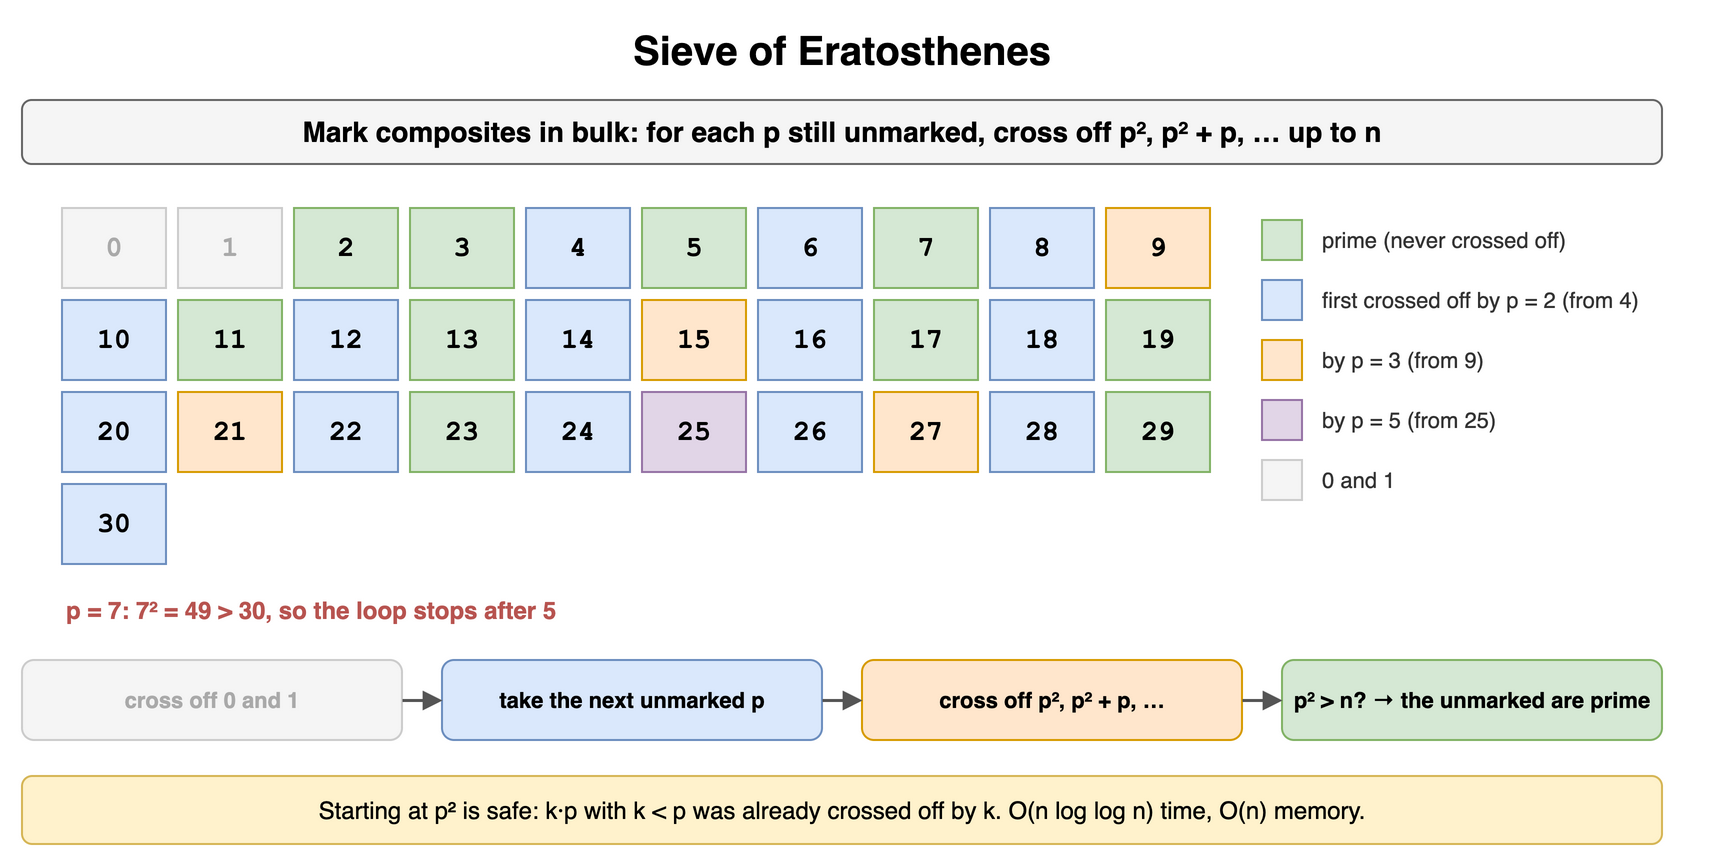

The diagram above was exported from draw.io. Its source (the exported page's mxGraphModel, read from the mxfile embedded in the PNG):
<mxGraphModel dx="900" dy="436" grid="1" gridSize="10" guides="1" tooltips="1" connect="1" arrows="1" fold="1" page="1" pageScale="1" pageWidth="900" pageHeight="436" math="0" shadow="0">
  <root>
    <mxCell id="0" />
    <mxCell id="1" parent="0" />
    <mxCell id="a31" value="Sieve of Eratosthenes" style="text;html=1;align=center;verticalAlign=middle;whiteSpace=wrap;fontSize=20;fontStyle=1;" vertex="1" parent="1">
      <mxGeometry x="40" y="10" width="820" height="30" as="geometry" />
    </mxCell>
    <mxCell id="a32" value="Mark composites in bulk: for each p still unmarked, cross off p², p² + p, … up to n" style="rounded=1;whiteSpace=wrap;html=1;fillColor=#f5f5f5;strokeColor=#666666;fontStyle=1;fontSize=14;" vertex="1" parent="1">
      <mxGeometry x="40" y="50" width="820" height="32" as="geometry" />
    </mxCell>
    <mxCell id="a33" value="0" style="rounded=0;whiteSpace=wrap;html=1;fontFamily=Courier New;fontStyle=1;fontSize=13;fillColor=#f5f5f5;strokeColor=#cccccc;fontSize=14;fontColor=#aaaaaa;" vertex="1" parent="1">
      <mxGeometry x="60" y="104" width="52" height="40" as="geometry" />
    </mxCell>
    <mxCell id="a34" value="1" style="rounded=0;whiteSpace=wrap;html=1;fontFamily=Courier New;fontStyle=1;fontSize=13;fillColor=#f5f5f5;strokeColor=#cccccc;fontSize=14;fontColor=#aaaaaa;" vertex="1" parent="1">
      <mxGeometry x="118" y="104" width="52" height="40" as="geometry" />
    </mxCell>
    <mxCell id="a35" value="2" style="rounded=0;whiteSpace=wrap;html=1;fontFamily=Courier New;fontStyle=1;fontSize=13;fillColor=#d5e8d4;strokeColor=#82b366;fontSize=14;fontStyle=1;" vertex="1" parent="1">
      <mxGeometry x="176" y="104" width="52" height="40" as="geometry" />
    </mxCell>
    <mxCell id="a36" value="3" style="rounded=0;whiteSpace=wrap;html=1;fontFamily=Courier New;fontStyle=1;fontSize=13;fillColor=#d5e8d4;strokeColor=#82b366;fontSize=14;fontStyle=1;" vertex="1" parent="1">
      <mxGeometry x="234" y="104" width="52" height="40" as="geometry" />
    </mxCell>
    <mxCell id="a37" value="4" style="rounded=0;whiteSpace=wrap;html=1;fontFamily=Courier New;fontStyle=1;fontSize=13;fillColor=#dae8fc;strokeColor=#6c8ebf;fontSize=14;" vertex="1" parent="1">
      <mxGeometry x="292" y="104" width="52" height="40" as="geometry" />
    </mxCell>
    <mxCell id="a38" value="5" style="rounded=0;whiteSpace=wrap;html=1;fontFamily=Courier New;fontStyle=1;fontSize=13;fillColor=#d5e8d4;strokeColor=#82b366;fontSize=14;fontStyle=1;" vertex="1" parent="1">
      <mxGeometry x="350" y="104" width="52" height="40" as="geometry" />
    </mxCell>
    <mxCell id="a39" value="6" style="rounded=0;whiteSpace=wrap;html=1;fontFamily=Courier New;fontStyle=1;fontSize=13;fillColor=#dae8fc;strokeColor=#6c8ebf;fontSize=14;" vertex="1" parent="1">
      <mxGeometry x="408" y="104" width="52" height="40" as="geometry" />
    </mxCell>
    <mxCell id="a310" value="7" style="rounded=0;whiteSpace=wrap;html=1;fontFamily=Courier New;fontStyle=1;fontSize=13;fillColor=#d5e8d4;strokeColor=#82b366;fontSize=14;fontStyle=1;" vertex="1" parent="1">
      <mxGeometry x="466" y="104" width="52" height="40" as="geometry" />
    </mxCell>
    <mxCell id="a311" value="8" style="rounded=0;whiteSpace=wrap;html=1;fontFamily=Courier New;fontStyle=1;fontSize=13;fillColor=#dae8fc;strokeColor=#6c8ebf;fontSize=14;" vertex="1" parent="1">
      <mxGeometry x="524" y="104" width="52" height="40" as="geometry" />
    </mxCell>
    <mxCell id="a312" value="9" style="rounded=0;whiteSpace=wrap;html=1;fontFamily=Courier New;fontStyle=1;fontSize=13;fillColor=#ffe6cc;strokeColor=#d79b00;fontSize=14;" vertex="1" parent="1">
      <mxGeometry x="582" y="104" width="52" height="40" as="geometry" />
    </mxCell>
    <mxCell id="a313" value="10" style="rounded=0;whiteSpace=wrap;html=1;fontFamily=Courier New;fontStyle=1;fontSize=13;fillColor=#dae8fc;strokeColor=#6c8ebf;fontSize=14;" vertex="1" parent="1">
      <mxGeometry x="60" y="150" width="52" height="40" as="geometry" />
    </mxCell>
    <mxCell id="a314" value="11" style="rounded=0;whiteSpace=wrap;html=1;fontFamily=Courier New;fontStyle=1;fontSize=13;fillColor=#d5e8d4;strokeColor=#82b366;fontSize=14;fontStyle=1;" vertex="1" parent="1">
      <mxGeometry x="118" y="150" width="52" height="40" as="geometry" />
    </mxCell>
    <mxCell id="a315" value="12" style="rounded=0;whiteSpace=wrap;html=1;fontFamily=Courier New;fontStyle=1;fontSize=13;fillColor=#dae8fc;strokeColor=#6c8ebf;fontSize=14;" vertex="1" parent="1">
      <mxGeometry x="176" y="150" width="52" height="40" as="geometry" />
    </mxCell>
    <mxCell id="a316" value="13" style="rounded=0;whiteSpace=wrap;html=1;fontFamily=Courier New;fontStyle=1;fontSize=13;fillColor=#d5e8d4;strokeColor=#82b366;fontSize=14;fontStyle=1;" vertex="1" parent="1">
      <mxGeometry x="234" y="150" width="52" height="40" as="geometry" />
    </mxCell>
    <mxCell id="a317" value="14" style="rounded=0;whiteSpace=wrap;html=1;fontFamily=Courier New;fontStyle=1;fontSize=13;fillColor=#dae8fc;strokeColor=#6c8ebf;fontSize=14;" vertex="1" parent="1">
      <mxGeometry x="292" y="150" width="52" height="40" as="geometry" />
    </mxCell>
    <mxCell id="a318" value="15" style="rounded=0;whiteSpace=wrap;html=1;fontFamily=Courier New;fontStyle=1;fontSize=13;fillColor=#ffe6cc;strokeColor=#d79b00;fontSize=14;" vertex="1" parent="1">
      <mxGeometry x="350" y="150" width="52" height="40" as="geometry" />
    </mxCell>
    <mxCell id="a319" value="16" style="rounded=0;whiteSpace=wrap;html=1;fontFamily=Courier New;fontStyle=1;fontSize=13;fillColor=#dae8fc;strokeColor=#6c8ebf;fontSize=14;" vertex="1" parent="1">
      <mxGeometry x="408" y="150" width="52" height="40" as="geometry" />
    </mxCell>
    <mxCell id="a320" value="17" style="rounded=0;whiteSpace=wrap;html=1;fontFamily=Courier New;fontStyle=1;fontSize=13;fillColor=#d5e8d4;strokeColor=#82b366;fontSize=14;fontStyle=1;" vertex="1" parent="1">
      <mxGeometry x="466" y="150" width="52" height="40" as="geometry" />
    </mxCell>
    <mxCell id="a321" value="18" style="rounded=0;whiteSpace=wrap;html=1;fontFamily=Courier New;fontStyle=1;fontSize=13;fillColor=#dae8fc;strokeColor=#6c8ebf;fontSize=14;" vertex="1" parent="1">
      <mxGeometry x="524" y="150" width="52" height="40" as="geometry" />
    </mxCell>
    <mxCell id="a322" value="19" style="rounded=0;whiteSpace=wrap;html=1;fontFamily=Courier New;fontStyle=1;fontSize=13;fillColor=#d5e8d4;strokeColor=#82b366;fontSize=14;fontStyle=1;" vertex="1" parent="1">
      <mxGeometry x="582" y="150" width="52" height="40" as="geometry" />
    </mxCell>
    <mxCell id="a323" value="20" style="rounded=0;whiteSpace=wrap;html=1;fontFamily=Courier New;fontStyle=1;fontSize=13;fillColor=#dae8fc;strokeColor=#6c8ebf;fontSize=14;" vertex="1" parent="1">
      <mxGeometry x="60" y="196" width="52" height="40" as="geometry" />
    </mxCell>
    <mxCell id="a324" value="21" style="rounded=0;whiteSpace=wrap;html=1;fontFamily=Courier New;fontStyle=1;fontSize=13;fillColor=#ffe6cc;strokeColor=#d79b00;fontSize=14;" vertex="1" parent="1">
      <mxGeometry x="118" y="196" width="52" height="40" as="geometry" />
    </mxCell>
    <mxCell id="a325" value="22" style="rounded=0;whiteSpace=wrap;html=1;fontFamily=Courier New;fontStyle=1;fontSize=13;fillColor=#dae8fc;strokeColor=#6c8ebf;fontSize=14;" vertex="1" parent="1">
      <mxGeometry x="176" y="196" width="52" height="40" as="geometry" />
    </mxCell>
    <mxCell id="a326" value="23" style="rounded=0;whiteSpace=wrap;html=1;fontFamily=Courier New;fontStyle=1;fontSize=13;fillColor=#d5e8d4;strokeColor=#82b366;fontSize=14;fontStyle=1;" vertex="1" parent="1">
      <mxGeometry x="234" y="196" width="52" height="40" as="geometry" />
    </mxCell>
    <mxCell id="a327" value="24" style="rounded=0;whiteSpace=wrap;html=1;fontFamily=Courier New;fontStyle=1;fontSize=13;fillColor=#dae8fc;strokeColor=#6c8ebf;fontSize=14;" vertex="1" parent="1">
      <mxGeometry x="292" y="196" width="52" height="40" as="geometry" />
    </mxCell>
    <mxCell id="a328" value="25" style="rounded=0;whiteSpace=wrap;html=1;fontFamily=Courier New;fontStyle=1;fontSize=13;fillColor=#e1d5e7;strokeColor=#9673a6;fontSize=14;" vertex="1" parent="1">
      <mxGeometry x="350" y="196" width="52" height="40" as="geometry" />
    </mxCell>
    <mxCell id="a329" value="26" style="rounded=0;whiteSpace=wrap;html=1;fontFamily=Courier New;fontStyle=1;fontSize=13;fillColor=#dae8fc;strokeColor=#6c8ebf;fontSize=14;" vertex="1" parent="1">
      <mxGeometry x="408" y="196" width="52" height="40" as="geometry" />
    </mxCell>
    <mxCell id="a330" value="27" style="rounded=0;whiteSpace=wrap;html=1;fontFamily=Courier New;fontStyle=1;fontSize=13;fillColor=#ffe6cc;strokeColor=#d79b00;fontSize=14;" vertex="1" parent="1">
      <mxGeometry x="466" y="196" width="52" height="40" as="geometry" />
    </mxCell>
    <mxCell id="a331" value="28" style="rounded=0;whiteSpace=wrap;html=1;fontFamily=Courier New;fontStyle=1;fontSize=13;fillColor=#dae8fc;strokeColor=#6c8ebf;fontSize=14;" vertex="1" parent="1">
      <mxGeometry x="524" y="196" width="52" height="40" as="geometry" />
    </mxCell>
    <mxCell id="a332" value="29" style="rounded=0;whiteSpace=wrap;html=1;fontFamily=Courier New;fontStyle=1;fontSize=13;fillColor=#d5e8d4;strokeColor=#82b366;fontSize=14;fontStyle=1;" vertex="1" parent="1">
      <mxGeometry x="582" y="196" width="52" height="40" as="geometry" />
    </mxCell>
    <mxCell id="a333" value="30" style="rounded=0;whiteSpace=wrap;html=1;fontFamily=Courier New;fontStyle=1;fontSize=13;fillColor=#dae8fc;strokeColor=#6c8ebf;fontSize=14;" vertex="1" parent="1">
      <mxGeometry x="60" y="242" width="52" height="40" as="geometry" />
    </mxCell>
    <mxCell id="a334" value="" style="rounded=0;whiteSpace=wrap;html=1;fontFamily=Courier New;fontStyle=1;fontSize=13;fillColor=#d5e8d4;strokeColor=#82b366;fontSize=12;" vertex="1" parent="1">
      <mxGeometry x="660" y="110" width="20" height="20" as="geometry" />
    </mxCell>
    <mxCell id="a335" value="prime (never crossed off)" style="text;html=1;whiteSpace=wrap;fontSize=11;align=left;verticalAlign=middle;fontSize=11;fontColor=#333333;" vertex="1" parent="1">
      <mxGeometry x="688" y="108" width="200" height="24" as="geometry" />
    </mxCell>
    <mxCell id="a336" value="" style="rounded=0;whiteSpace=wrap;html=1;fontFamily=Courier New;fontStyle=1;fontSize=13;fillColor=#dae8fc;strokeColor=#6c8ebf;fontSize=12;" vertex="1" parent="1">
      <mxGeometry x="660" y="140" width="20" height="20" as="geometry" />
    </mxCell>
    <mxCell id="a337" value="first crossed off by p = 2 (from 4)" style="text;html=1;whiteSpace=wrap;fontSize=11;align=left;verticalAlign=middle;fontSize=11;fontColor=#333333;" vertex="1" parent="1">
      <mxGeometry x="688" y="138" width="200" height="24" as="geometry" />
    </mxCell>
    <mxCell id="a338" value="" style="rounded=0;whiteSpace=wrap;html=1;fontFamily=Courier New;fontStyle=1;fontSize=13;fillColor=#ffe6cc;strokeColor=#d79b00;fontSize=12;" vertex="1" parent="1">
      <mxGeometry x="660" y="170" width="20" height="20" as="geometry" />
    </mxCell>
    <mxCell id="a339" value="by p = 3 (from 9)" style="text;html=1;whiteSpace=wrap;fontSize=11;align=left;verticalAlign=middle;fontSize=11;fontColor=#333333;" vertex="1" parent="1">
      <mxGeometry x="688" y="168" width="200" height="24" as="geometry" />
    </mxCell>
    <mxCell id="a340" value="" style="rounded=0;whiteSpace=wrap;html=1;fontFamily=Courier New;fontStyle=1;fontSize=13;fillColor=#e1d5e7;strokeColor=#9673a6;fontSize=12;" vertex="1" parent="1">
      <mxGeometry x="660" y="200" width="20" height="20" as="geometry" />
    </mxCell>
    <mxCell id="a341" value="by p = 5 (from 25)" style="text;html=1;whiteSpace=wrap;fontSize=11;align=left;verticalAlign=middle;fontSize=11;fontColor=#333333;" vertex="1" parent="1">
      <mxGeometry x="688" y="198" width="200" height="24" as="geometry" />
    </mxCell>
    <mxCell id="a342" value="" style="rounded=0;whiteSpace=wrap;html=1;fontFamily=Courier New;fontStyle=1;fontSize=13;fillColor=#f5f5f5;strokeColor=#cccccc;fontSize=12;fontColor=#aaaaaa;" vertex="1" parent="1">
      <mxGeometry x="660" y="230" width="20" height="20" as="geometry" />
    </mxCell>
    <mxCell id="a343" value="0 and 1" style="text;html=1;whiteSpace=wrap;fontSize=11;align=left;verticalAlign=middle;fontSize=11;fontColor=#333333;" vertex="1" parent="1">
      <mxGeometry x="688" y="228" width="200" height="24" as="geometry" />
    </mxCell>
    <mxCell id="a344" value="p = 7: 7² = 49 &gt; 30, so the loop stops after 5" style="text;html=1;whiteSpace=wrap;fontSize=11;align=left;verticalAlign=middle;fontSize=12;fontColor=#b85450;fontStyle=1;" vertex="1" parent="1">
      <mxGeometry x="60" y="296" width="560" height="18" as="geometry" />
    </mxCell>
    <mxCell id="a345" value="cross off 0 and 1" style="rounded=1;whiteSpace=wrap;html=1;fillColor=#f5f5f5;strokeColor=#cccccc;fontSize=11;align=center;fontStyle=1;fontColor=#aaaaaa;" vertex="1" parent="1">
      <mxGeometry x="40" y="330" width="190" height="40" as="geometry" />
    </mxCell>
    <mxCell id="a346" value="take the next unmarked p" style="rounded=1;whiteSpace=wrap;html=1;fillColor=#dae8fc;strokeColor=#6c8ebf;fontSize=11;align=center;fontStyle=1;" vertex="1" parent="1">
      <mxGeometry x="250" y="330" width="190" height="40" as="geometry" />
    </mxCell>
    <mxCell id="a347" value="cross off p², p² + p, …" style="rounded=1;whiteSpace=wrap;html=1;fillColor=#ffe6cc;strokeColor=#d79b00;fontSize=11;align=center;fontStyle=1;" vertex="1" parent="1">
      <mxGeometry x="460" y="330" width="190" height="40" as="geometry" />
    </mxCell>
    <mxCell id="a348" value="p² &gt; n? → the unmarked are prime" style="rounded=1;whiteSpace=wrap;html=1;fillColor=#d5e8d4;strokeColor=#82b366;fontSize=11;align=center;fontStyle=1;" vertex="1" parent="1">
      <mxGeometry x="670" y="330" width="190" height="40" as="geometry" />
    </mxCell>
    <mxCell id="a349" value="" style="endArrow=block;endSize=6;html=1;strokeWidth=1.5;strokeColor=#555555;fontSize=11;labelBackgroundColor=#ffffff;" edge="1" parent="1" source="a345" target="a346">
      <mxGeometry relative="1" as="geometry" />
    </mxCell>
    <mxCell id="a350" value="" style="endArrow=block;endSize=6;html=1;strokeWidth=1.5;strokeColor=#555555;fontSize=11;labelBackgroundColor=#ffffff;" edge="1" parent="1" source="a346" target="a347">
      <mxGeometry relative="1" as="geometry" />
    </mxCell>
    <mxCell id="a351" value="" style="endArrow=block;endSize=6;html=1;strokeWidth=1.5;strokeColor=#555555;fontSize=11;labelBackgroundColor=#ffffff;" edge="1" parent="1" source="a347" target="a348">
      <mxGeometry relative="1" as="geometry" />
    </mxCell>
    <mxCell id="a352" value="Starting at p² is safe: k·p with k &lt; p was already crossed off by k. O(n log log n) time, O(n) memory." style="rounded=1;whiteSpace=wrap;html=1;fillColor=#fff2cc;strokeColor=#d6b656;fontSize=12;align=center;" vertex="1" parent="1">
      <mxGeometry x="40" y="388" width="820" height="34" as="geometry" />
    </mxCell>
  </root>
</mxGraphModel>